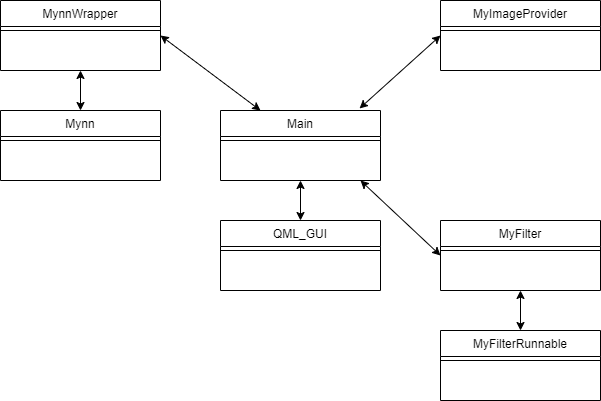

The diagram above was exported from draw.io. Its source (the exported page's mxGraphModel, read from the mxfile embedded in the PNG):
<mxGraphModel dx="1422" dy="865" grid="1" gridSize="10" guides="1" tooltips="1" connect="1" arrows="1" fold="1" page="1" pageScale="1" pageWidth="827" pageHeight="1169" math="0" shadow="0">
  <root>
    <mxCell id="WIyWlLk6GJQsqaUBKTNV-0" />
    <mxCell id="WIyWlLk6GJQsqaUBKTNV-1" parent="WIyWlLk6GJQsqaUBKTNV-0" />
    <mxCell id="zkfFHV4jXpPFQw0GAbJ--13" value="Mynn" style="swimlane;fontStyle=0;align=center;verticalAlign=top;childLayout=stackLayout;horizontal=1;startSize=26;horizontalStack=0;resizeParent=1;resizeLast=0;collapsible=1;marginBottom=0;rounded=0;shadow=0;strokeWidth=1;" parent="WIyWlLk6GJQsqaUBKTNV-1" vertex="1">
      <mxGeometry x="80" y="200" width="160" height="70" as="geometry">
        <mxRectangle x="340" y="380" width="170" height="26" as="alternateBounds" />
      </mxGeometry>
    </mxCell>
    <mxCell id="zkfFHV4jXpPFQw0GAbJ--15" value="" style="line;html=1;strokeWidth=1;align=left;verticalAlign=middle;spacingTop=-1;spacingLeft=3;spacingRight=3;rotatable=0;labelPosition=right;points=[];portConstraint=eastwest;" parent="zkfFHV4jXpPFQw0GAbJ--13" vertex="1">
      <mxGeometry y="26" width="160" height="8" as="geometry" />
    </mxCell>
    <mxCell id="-XoukMHq3PNP0o4YhLM--0" value="Main" style="swimlane;fontStyle=0;align=center;verticalAlign=top;childLayout=stackLayout;horizontal=1;startSize=26;horizontalStack=0;resizeParent=1;resizeLast=0;collapsible=1;marginBottom=0;rounded=0;shadow=0;strokeWidth=1;" parent="WIyWlLk6GJQsqaUBKTNV-1" vertex="1">
      <mxGeometry x="300" y="200" width="160" height="70" as="geometry">
        <mxRectangle x="340" y="380" width="170" height="26" as="alternateBounds" />
      </mxGeometry>
    </mxCell>
    <mxCell id="-XoukMHq3PNP0o4YhLM--1" value="" style="line;html=1;strokeWidth=1;align=left;verticalAlign=middle;spacingTop=-1;spacingLeft=3;spacingRight=3;rotatable=0;labelPosition=right;points=[];portConstraint=eastwest;" parent="-XoukMHq3PNP0o4YhLM--0" vertex="1">
      <mxGeometry y="26" width="160" height="8" as="geometry" />
    </mxCell>
    <mxCell id="-XoukMHq3PNP0o4YhLM--2" value="MyImageProvider" style="swimlane;fontStyle=0;align=center;verticalAlign=top;childLayout=stackLayout;horizontal=1;startSize=26;horizontalStack=0;resizeParent=1;resizeLast=0;collapsible=1;marginBottom=0;rounded=0;shadow=0;strokeWidth=1;" parent="WIyWlLk6GJQsqaUBKTNV-1" vertex="1">
      <mxGeometry x="520" y="90" width="160" height="70" as="geometry">
        <mxRectangle x="340" y="380" width="170" height="26" as="alternateBounds" />
      </mxGeometry>
    </mxCell>
    <mxCell id="-XoukMHq3PNP0o4YhLM--3" value="" style="line;html=1;strokeWidth=1;align=left;verticalAlign=middle;spacingTop=-1;spacingLeft=3;spacingRight=3;rotatable=0;labelPosition=right;points=[];portConstraint=eastwest;" parent="-XoukMHq3PNP0o4YhLM--2" vertex="1">
      <mxGeometry y="26" width="160" height="8" as="geometry" />
    </mxCell>
    <mxCell id="-XoukMHq3PNP0o4YhLM--4" value="MyFilter" style="swimlane;fontStyle=0;align=center;verticalAlign=top;childLayout=stackLayout;horizontal=1;startSize=26;horizontalStack=0;resizeParent=1;resizeLast=0;collapsible=1;marginBottom=0;rounded=0;shadow=0;strokeWidth=1;" parent="WIyWlLk6GJQsqaUBKTNV-1" vertex="1">
      <mxGeometry x="520" y="310" width="160" height="70" as="geometry">
        <mxRectangle x="340" y="380" width="170" height="26" as="alternateBounds" />
      </mxGeometry>
    </mxCell>
    <mxCell id="-XoukMHq3PNP0o4YhLM--5" value="" style="line;html=1;strokeWidth=1;align=left;verticalAlign=middle;spacingTop=-1;spacingLeft=3;spacingRight=3;rotatable=0;labelPosition=right;points=[];portConstraint=eastwest;" parent="-XoukMHq3PNP0o4YhLM--4" vertex="1">
      <mxGeometry y="26" width="160" height="8" as="geometry" />
    </mxCell>
    <mxCell id="uMoqYZG-JR28RtG03-rR-0" value="MynnWrapper" style="swimlane;fontStyle=0;align=center;verticalAlign=top;childLayout=stackLayout;horizontal=1;startSize=26;horizontalStack=0;resizeParent=1;resizeLast=0;collapsible=1;marginBottom=0;rounded=0;shadow=0;strokeWidth=1;" parent="WIyWlLk6GJQsqaUBKTNV-1" vertex="1">
      <mxGeometry x="80" y="90" width="160" height="70" as="geometry">
        <mxRectangle x="340" y="380" width="170" height="26" as="alternateBounds" />
      </mxGeometry>
    </mxCell>
    <mxCell id="uMoqYZG-JR28RtG03-rR-1" value="" style="line;html=1;strokeWidth=1;align=left;verticalAlign=middle;spacingTop=-1;spacingLeft=3;spacingRight=3;rotatable=0;labelPosition=right;points=[];portConstraint=eastwest;" parent="uMoqYZG-JR28RtG03-rR-0" vertex="1">
      <mxGeometry y="26" width="160" height="8" as="geometry" />
    </mxCell>
    <mxCell id="uMoqYZG-JR28RtG03-rR-2" value="" style="endArrow=classic;startArrow=classic;html=1;rounded=0;exitX=1;exitY=0.5;exitDx=0;exitDy=0;entryX=0.25;entryY=0;entryDx=0;entryDy=0;" parent="WIyWlLk6GJQsqaUBKTNV-1" source="uMoqYZG-JR28RtG03-rR-0" target="-XoukMHq3PNP0o4YhLM--0" edge="1">
      <mxGeometry width="50" height="50" relative="1" as="geometry">
        <mxPoint x="300" y="160" as="sourcePoint" />
        <mxPoint x="350" y="110" as="targetPoint" />
      </mxGeometry>
    </mxCell>
    <mxCell id="uMoqYZG-JR28RtG03-rR-3" value="" style="endArrow=classic;startArrow=classic;html=1;rounded=0;entryX=0.5;entryY=1;entryDx=0;entryDy=0;exitX=0.5;exitY=0;exitDx=0;exitDy=0;" parent="WIyWlLk6GJQsqaUBKTNV-1" source="zkfFHV4jXpPFQw0GAbJ--13" target="uMoqYZG-JR28RtG03-rR-0" edge="1">
      <mxGeometry width="50" height="50" relative="1" as="geometry">
        <mxPoint x="390" y="470" as="sourcePoint" />
        <mxPoint x="440" y="420" as="targetPoint" />
      </mxGeometry>
    </mxCell>
    <mxCell id="uMoqYZG-JR28RtG03-rR-5" value="" style="endArrow=classic;startArrow=classic;html=1;rounded=0;entryX=0;entryY=0.5;entryDx=0;entryDy=0;exitX=0.869;exitY=-0.029;exitDx=0;exitDy=0;exitPerimeter=0;" parent="WIyWlLk6GJQsqaUBKTNV-1" source="-XoukMHq3PNP0o4YhLM--0" target="-XoukMHq3PNP0o4YhLM--2" edge="1">
      <mxGeometry width="50" height="50" relative="1" as="geometry">
        <mxPoint x="390" y="470" as="sourcePoint" />
        <mxPoint x="440" y="420" as="targetPoint" />
      </mxGeometry>
    </mxCell>
    <mxCell id="uMoqYZG-JR28RtG03-rR-6" value="" style="endArrow=classic;startArrow=classic;html=1;rounded=0;entryX=0;entryY=0.5;entryDx=0;entryDy=0;" parent="WIyWlLk6GJQsqaUBKTNV-1" target="-XoukMHq3PNP0o4YhLM--4" edge="1">
      <mxGeometry width="50" height="50" relative="1" as="geometry">
        <mxPoint x="440" y="270" as="sourcePoint" />
        <mxPoint x="440" y="420" as="targetPoint" />
      </mxGeometry>
    </mxCell>
    <mxCell id="uMoqYZG-JR28RtG03-rR-7" value="QML_GUI" style="swimlane;fontStyle=0;align=center;verticalAlign=top;childLayout=stackLayout;horizontal=1;startSize=26;horizontalStack=0;resizeParent=1;resizeLast=0;collapsible=1;marginBottom=0;rounded=0;shadow=0;strokeWidth=1;" parent="WIyWlLk6GJQsqaUBKTNV-1" vertex="1">
      <mxGeometry x="300" y="310" width="160" height="70" as="geometry">
        <mxRectangle x="340" y="380" width="170" height="26" as="alternateBounds" />
      </mxGeometry>
    </mxCell>
    <mxCell id="uMoqYZG-JR28RtG03-rR-8" value="" style="line;html=1;strokeWidth=1;align=left;verticalAlign=middle;spacingTop=-1;spacingLeft=3;spacingRight=3;rotatable=0;labelPosition=right;points=[];portConstraint=eastwest;" parent="uMoqYZG-JR28RtG03-rR-7" vertex="1">
      <mxGeometry y="26" width="160" height="8" as="geometry" />
    </mxCell>
    <mxCell id="uMoqYZG-JR28RtG03-rR-9" value="" style="endArrow=classic;startArrow=classic;html=1;rounded=0;exitX=0.5;exitY=0;exitDx=0;exitDy=0;" parent="WIyWlLk6GJQsqaUBKTNV-1" source="uMoqYZG-JR28RtG03-rR-7" edge="1">
      <mxGeometry width="50" height="50" relative="1" as="geometry">
        <mxPoint x="330" y="320" as="sourcePoint" />
        <mxPoint x="380" y="270" as="targetPoint" />
      </mxGeometry>
    </mxCell>
    <mxCell id="uMoqYZG-JR28RtG03-rR-10" value="MyFilterRunnable" style="swimlane;fontStyle=0;align=center;verticalAlign=top;childLayout=stackLayout;horizontal=1;startSize=26;horizontalStack=0;resizeParent=1;resizeLast=0;collapsible=1;marginBottom=0;rounded=0;shadow=0;strokeWidth=1;" parent="WIyWlLk6GJQsqaUBKTNV-1" vertex="1">
      <mxGeometry x="520" y="420" width="160" height="70" as="geometry">
        <mxRectangle x="340" y="380" width="170" height="26" as="alternateBounds" />
      </mxGeometry>
    </mxCell>
    <mxCell id="uMoqYZG-JR28RtG03-rR-11" value="" style="line;html=1;strokeWidth=1;align=left;verticalAlign=middle;spacingTop=-1;spacingLeft=3;spacingRight=3;rotatable=0;labelPosition=right;points=[];portConstraint=eastwest;" parent="uMoqYZG-JR28RtG03-rR-10" vertex="1">
      <mxGeometry y="26" width="160" height="8" as="geometry" />
    </mxCell>
    <mxCell id="uMoqYZG-JR28RtG03-rR-12" value="" style="endArrow=classic;startArrow=classic;html=1;rounded=0;exitX=0.5;exitY=1;exitDx=0;exitDy=0;" parent="WIyWlLk6GJQsqaUBKTNV-1" source="-XoukMHq3PNP0o4YhLM--4" edge="1">
      <mxGeometry width="50" height="50" relative="1" as="geometry">
        <mxPoint x="370" y="480" as="sourcePoint" />
        <mxPoint x="600" y="420" as="targetPoint" />
      </mxGeometry>
    </mxCell>
  </root>
</mxGraphModel>